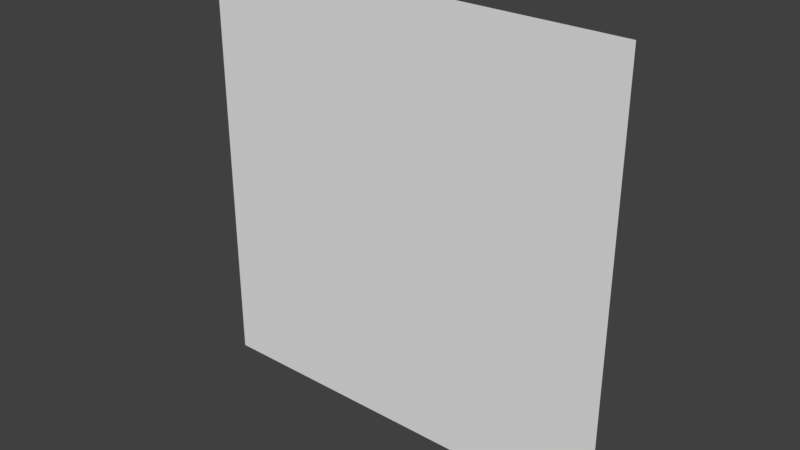 # Source: slime_character_body_fan.blend  (saved by Blender 2.78.0; exported with 4.5.12 LTS)
import bpy
from mathutils import Matrix  # noqa: F401  (used for matrix-valued properties, if any)

bpy.ops.wm.read_factory_settings(use_empty=True)
scene = bpy.context.scene
scene.name = 'Scene'

# ---- collections
col_collection_1 = bpy.data.collections.new('Collection 1'); scene.collection.children.link(col_collection_1)

# ---- materials (node trees are filled in below, after node groups)
mat_mat_slime_body = bpy.data.materials.new('mat_slime_body')
mat_mat_slime_body.alpha_threshold = 0.0
mat_mat_slime_body.use_transparent_shadow = False
mat_mat_slime_body.preview_render_type = 'FLAT'
mat_mat_slime_body.roughness = 0.5
mat_mat_slime_body.specular_intensity = 0.0
mat_mat_slime_eyes = bpy.data.materials.new('mat_slime_eyes')
mat_mat_slime_eyes.alpha_threshold = 0.0
mat_mat_slime_eyes.use_transparent_shadow = False
mat_mat_slime_eyes.preview_render_type = 'FLAT'
mat_mat_slime_eyes.roughness = 0.5
mat_mat_slime_eyes.specular_intensity = 0.0
mat_mat_slime_eyebrows = bpy.data.materials.new('mat_slime_eyebrows')
mat_mat_slime_eyebrows.alpha_threshold = 0.0
mat_mat_slime_eyebrows.use_transparent_shadow = False
mat_mat_slime_eyebrows.preview_render_type = 'FLAT'
mat_mat_slime_eyebrows.roughness = 0.5
mat_mat_slime_eyebrows.specular_intensity = 0.0
mat_mat_slime_pupils = bpy.data.materials.new('mat_slime_pupils')
mat_mat_slime_pupils.alpha_threshold = 0.0
mat_mat_slime_pupils.use_transparent_shadow = False
mat_mat_slime_pupils.preview_render_type = 'FLAT'
mat_mat_slime_pupils.roughness = 0.5
mat_mat_slime_pupils.specular_intensity = 0.0

# ---- material node trees

# ---- world
world_world = bpy.data.worlds.new('World'); scene.world = world_world
world_world.color = (0.05088, 0.05088, 0.05088)
world_world.use_sun_shadow = False
world_world.sun_shadow_jitter_overblur = 0.0
world_world.cycles.sampling_method = 'MANUAL'

# ---- meshes
me_plane_slime_body_round_003 = bpy.data.meshes.new('plane_slime_body_round.003')
me_plane_slime_body_round_003.from_pydata([(-0.08889, -0.08889, -0.1), (0.08889, -0.08889, -0.1), (-0.08889, -0.6222, -0.1), (0.08889, -0.6222, -0.1), (-0.6222, -0.08889, -0.1), (-0.6222, -0.6222, -0.1), (0.6222, -0.08889, -0.1), (0.6222, -0.6222, -0.1)], [], [(0, 1, 3, 2), (0, 2, 5, 4), (3, 1, 6, 7)])
me_plane_slime_body_round_003.polygons.foreach_set('material_index', [1, 1, 1])
_uv = me_plane_slime_body_round_003.uv_layers.new(name='UVMap')
_uv.uv.foreach_set('vector', [0.0, 0.0, 0.0625, 0.0, 0.0625, 0.125, 0.0, 0.125, 0.375, 0.875, 0.375, 0.75, 0.25, 0.75, 0.25, 0.875, 0.375, 0.75, 0.375, 0.875, 0.25, 0.875, 0.25, 0.75])
me_plane_slime_body_round_003.materials.append(mat_mat_slime_body)
me_plane_slime_body_round_003.materials.append(mat_mat_slime_eyes)
me_plane_slime_body_round_003.materials.append(mat_mat_slime_eyebrows)
me_plane_slime_body_round_003.materials.append(mat_mat_slime_pupils)
me_plane_slime_body_round_003.use_remesh_preserve_volume = False
me_plane_slime_body_round_003.use_remesh_preserve_attributes = False
me_plane_slime_body_round_003.use_mirror_vertex_groups = False
me_plane_slime_body_round_003.update()
me_plane_slime_body_round_002 = bpy.data.meshes.new('plane_slime_body_round.002')
me_plane_slime_body_round_002.from_pydata([(-0.08889, 0.1778, -0.1), (0.08889, 0.1778, -0.1), (-0.08889, -0.3556, -0.1), (0.08889, -0.3556, -0.1), (-0.6222, 0.1778, -0.1), (-0.6222, -0.3556, -0.1), (0.6222, 0.1778, -0.1), (0.6222, -0.3556, -0.1)], [], [(0, 1, 3, 2), (0, 2, 5, 4), (3, 1, 6, 7)])
me_plane_slime_body_round_002.polygons.foreach_set('material_index', [2, 2, 2])
_uv = me_plane_slime_body_round_002.uv_layers.new(name='UVMap')
_uv.uv.foreach_set('vector', [0.0, 0.0, 0.0625, 0.0, 0.0625, 0.125, 0.0, 0.125, 0.375, 1.0, 0.375, 0.875, 0.25, 0.875, 0.25, 1.0, 0.375, 0.875, 0.375, 1.0, 0.25, 1.0, 0.25, 0.875])
me_plane_slime_body_round_002.materials.append(mat_mat_slime_body)
me_plane_slime_body_round_002.materials.append(mat_mat_slime_eyes)
me_plane_slime_body_round_002.materials.append(mat_mat_slime_eyebrows)
me_plane_slime_body_round_002.materials.append(mat_mat_slime_pupils)
me_plane_slime_body_round_002.use_remesh_preserve_volume = False
me_plane_slime_body_round_002.use_remesh_preserve_attributes = False
me_plane_slime_body_round_002.use_mirror_vertex_groups = False
me_plane_slime_body_round_002.update()
me_plane_slime_body_round_001 = bpy.data.meshes.new('plane_slime_body_round.001')
me_plane_slime_body_round_001.from_pydata([(-0.08889, -0.1333, -0.2), (0.08889, -0.1333, -0.2), (-0.08889, -0.6222, -0.2), (0.08889, -0.6222, -0.2), (-0.5778, -0.1333, -0.2), (-0.5778, -0.6222, -0.2), (0.5778, -0.1333, -0.2), (0.5778, -0.6222, -0.2)], [], [(0, 1, 3, 2), (0, 2, 5, 4), (3, 1, 6, 7)])
me_plane_slime_body_round_001.polygons.foreach_set('material_index', [3, 3, 3])
_uv = me_plane_slime_body_round_001.uv_layers.new(name='UVMap')
_uv.uv.foreach_set('vector', [0.0, 0.0, 0.0625, 0.0, 0.0625, 0.125, 0.0, 0.125, 0.25, 0.75, 0.25, 0.625, 0.375, 0.625, 0.375, 0.75, 0.375, 0.625, 0.375, 0.75, 0.25, 0.75, 0.25, 0.625])
me_plane_slime_body_round_001.materials.append(mat_mat_slime_body)
me_plane_slime_body_round_001.materials.append(mat_mat_slime_eyes)
me_plane_slime_body_round_001.materials.append(mat_mat_slime_eyebrows)
me_plane_slime_body_round_001.materials.append(mat_mat_slime_pupils)
me_plane_slime_body_round_001.use_remesh_preserve_volume = False
me_plane_slime_body_round_001.use_remesh_preserve_attributes = False
me_plane_slime_body_round_001.use_mirror_vertex_groups = False
me_plane_slime_body_round_001.update()
me_plane_slime_body_round = bpy.data.meshes.new('plane_slime_body_round')
me_plane_slime_body_round.from_pydata([(-1.304, -1.196, 0.03045), (1.304, -1.196, 0.03045), (-1.304, 1.413, 0.03045), (1.304, 1.413, 0.03045), (-1.304, 0.1083, 0.03045), (0.0, -1.196, 0.03045), (1.304, 0.1083, 0.03045), (0.0, 1.413, 0.03045), (0.0, 0.1083, 0.03045), (-1.304, -0.544, 0.03045), (0.6522, -1.196, 0.03045), (1.304, 0.7605, 0.03045), (-0.6522, 1.413, 0.03045), (-1.304, 0.7605, 0.03045), (-0.6522, -1.196, 0.03045), (1.304, -0.544, 0.03045), (0.6522, 1.413, 0.03045), (0.0, 0.7605, 0.03045), (0.0, -0.544, 0.03045), (-0.6522, 0.1083, 0.03045), (0.6522, 0.1083, 0.03045), (0.6522, -0.544, 0.03045), (-0.6522, -0.544, 0.03045), (-0.6522, 0.7605, 0.03045), (0.6522, 0.7605, 0.03045), (-1.304, -0.8701, 0.03045), (0.9784, -1.196, 0.03045), (1.304, 1.087, 0.03045), (-0.9784, 1.413, 0.03045), (-1.304, 0.4344, 0.03045), (-0.3261, -1.196, 0.03045), (1.304, -0.2179, 0.03045), (0.3261, 1.413, 0.03045), (0.0, 1.087, 0.03045), (0.0, -0.2179, 0.03045), (-0.9784, 0.1083, 0.03045), (0.3261, 0.1083, 0.03045), (-1.304, -0.2179, 0.03045), (0.3261, -1.196, 0.03045), (1.304, 0.4344, 0.03045), (-0.3261, 1.413, 0.03045), (-1.304, 1.087, 0.03045), (-0.9784, -1.196, 0.03045), (1.304, -0.8701, 0.03045), (0.9784, 1.413, 0.03045), (0.0, 0.4344, 0.03045), (0.0, -0.8701, 0.03045), (-0.3261, 0.1083, 0.03045), (0.9784, 0.1083, 0.03045), (0.6522, -0.2179, 0.03045), (0.6522, -0.8701, 0.03045), (0.3261, -0.544, 0.03045), (0.9784, -0.544, 0.03045), (-0.6522, -0.2179, 0.03045), (-0.6522, -0.8701, 0.03045), (-0.9784, -0.544, 0.03045), (-0.3261, -0.544, 0.03045), (-0.6522, 1.087, 0.03045), (-0.6522, 0.4344, 0.03045), (-0.9784, 0.7605, 0.03045), (-0.3261, 0.7605, 0.03045), (0.6522, 1.087, 0.03045), (0.6522, 0.4344, 0.03045), (0.3261, 0.7605, 0.03045), (0.9784, 0.7605, 0.03045), (0.9784, 0.4344, 0.03045), (0.3261, 0.4344, 0.03045), (0.3261, 1.087, 0.03045), (-0.3261, 0.4344, 0.03045), (-0.9784, 0.4344, 0.03045), (-0.9784, 1.087, 0.03045), (-0.3261, -0.8701, 0.03045), (-0.9784, -0.8701, 0.03045), (-0.9784, -0.2179, 0.03045), (0.9784, -0.8701, 0.03045), (0.3261, -0.8701, 0.03045), (0.3261, -0.2179, 0.03045), (0.9784, -0.2179, 0.03045), (-0.3261, -0.2179, 0.03045), (-0.3261, 1.087, 0.03045), (0.9784, 1.087, 0.03045)], [], [(80, 44, 3, 27), (79, 40, 7, 33), (78, 47, 8, 34), (77, 48, 6, 31), (76, 36, 20, 49), (75, 51, 21, 50), (74, 52, 15, 43), (73, 35, 19, 53), (72, 55, 22, 54), (71, 56, 18, 46), (70, 28, 12, 57), (69, 59, 23, 58), (68, 60, 17, 45), (67, 32, 16, 61), (66, 63, 24, 62), (65, 64, 11, 39), (62, 24, 64, 65), (20, 62, 65, 48), (48, 65, 39, 6), (45, 17, 63, 66), (8, 45, 66, 36), (36, 66, 62, 20), (33, 7, 32, 67), (17, 33, 67, 63), (63, 67, 61, 24), (58, 23, 60, 68), (19, 58, 68, 47), (47, 68, 45, 8), (29, 13, 59, 69), (4, 29, 69, 35), (35, 69, 58, 19), (41, 2, 28, 70), (13, 41, 70, 59), (59, 70, 57, 23), (54, 22, 56, 71), (14, 54, 71, 30), (30, 71, 46, 5), (25, 9, 55, 72), (0, 25, 72, 42), (42, 72, 54, 14), (37, 4, 35, 73), (9, 37, 73, 55), (55, 73, 53, 22), (50, 21, 52, 74), (10, 50, 74, 26), (26, 74, 43, 1), (46, 18, 51, 75), (5, 46, 75, 38), (38, 75, 50, 10), (34, 8, 36, 76), (18, 34, 76, 51), (51, 76, 49, 21), (49, 20, 48, 77), (21, 49, 77, 52), (52, 77, 31, 15), (53, 19, 47, 78), (22, 53, 78, 56), (56, 78, 34, 18), (57, 12, 40, 79), (23, 57, 79, 60), (60, 79, 33, 17), (61, 16, 44, 80), (24, 61, 80, 64), (64, 80, 27, 11)])
_uv = me_plane_slime_body_round.uv_layers.new(name='UVMap')
_uv.uv.foreach_set('vector', [0.1253, 0.8749, 0.1254, 0.9999, 0.000445, 0.9999, 0.0004019, 0.875, 0.6251, 0.8748, 0.6251, 0.9997, 0.5002, 0.9997, 0.5001, 0.8748, 0.6249, 0.375, 0.6249, 0.5, 0.5, 0.5, 0.5, 0.3751, 0.1252, 0.3752, 0.1252, 0.5001, 0.0002724, 0.5002, 0.0002292, 0.3752, 0.375, 0.3751, 0.3751, 0.5, 0.2501, 0.5001, 0.2501, 0.3752, 0.3749, 0.1252, 0.375, 0.2502, 0.25, 0.2502, 0.25, 0.1253, 0.1251, 0.1253, 0.1251, 0.2503, 0.0001862, 0.2503, 0.0001431, 0.1254, 0.8748, 0.3749, 0.8748, 0.4999, 0.7499, 0.4999, 0.7498, 0.375, 0.8747, 0.1251, 0.8747, 0.25, 0.7498, 0.2501, 0.7497, 0.1251, 0.6248, 0.1252, 0.6248, 0.2501, 0.4999, 0.2501, 0.4999, 0.1252, 0.8749, 0.8747, 0.875, 0.9996, 0.75, 0.9996, 0.75, 0.8747, 0.8748, 0.6248, 0.8749, 0.7497, 0.75, 0.7498, 0.7499, 0.6248, 0.625, 0.6249, 0.625, 0.7498, 0.5001, 0.7499, 0.5, 0.6249, 0.3752, 0.8748, 0.3752, 0.9998, 0.2503, 0.9998, 0.2503, 0.8749, 0.3751, 0.625, 0.3752, 0.7499, 0.2502, 0.75, 0.2502, 0.625, 0.1252, 0.6251, 0.1253, 0.75, 0.0003587, 0.75, 0.0003155, 0.6251, 0.2502, 0.625, 0.2502, 0.75, 0.1253, 0.75, 0.1252, 0.6251, 0.2501, 0.5001, 0.2502, 0.625, 0.1252, 0.6251, 0.1252, 0.5001, 0.1252, 0.5001, 0.1252, 0.6251, 0.0003155, 0.6251, 0.0002724, 0.5002, 0.5, 0.6249, 0.5001, 0.7499, 0.3752, 0.7499, 0.3751, 0.625, 0.5, 0.5, 0.5, 0.6249, 0.3751, 0.625, 0.3751, 0.5, 0.3751, 0.5, 0.3751, 0.625, 0.2502, 0.625, 0.2501, 0.5001, 0.5001, 0.8748, 0.5002, 0.9997, 0.3752, 0.9998, 0.3752, 0.8748, 0.5001, 0.7499, 0.5001, 0.8748, 0.3752, 0.8748, 0.3752, 0.7499, 0.3752, 0.7499, 0.3752, 0.8748, 0.2503, 0.8749, 0.2502, 0.75, 0.7499, 0.6248, 0.75, 0.7498, 0.625, 0.7498, 0.625, 0.6249, 0.7499, 0.4999, 0.7499, 0.6248, 0.625, 0.6249, 0.6249, 0.5, 0.6249, 0.5, 0.625, 0.6249, 0.5, 0.6249, 0.5, 0.5, 0.9998, 0.6248, 0.9998, 0.7497, 0.8749, 0.7497, 0.8748, 0.6248, 0.9997, 0.4998, 0.9998, 0.6248, 0.8748, 0.6248, 0.8748, 0.4999, 0.8748, 0.4999, 0.8748, 0.6248, 0.7499, 0.6248, 0.7499, 0.4999, 0.9999, 0.8746, 0.9999, 0.9996, 0.875, 0.9996, 0.8749, 0.8747, 0.9998, 0.7497, 0.9999, 0.8746, 0.8749, 0.8747, 0.8749, 0.7497, 0.8749, 0.7497, 0.8749, 0.8747, 0.75, 0.8747, 0.75, 0.7498, 0.7497, 0.1251, 0.7498, 0.2501, 0.6248, 0.2501, 0.6248, 0.1252, 0.7497, 0.0001864, 0.7497, 0.1251, 0.6248, 0.1252, 0.6248, 0.0002295, 0.6248, 0.0002295, 0.6248, 0.1252, 0.4999, 0.1252, 0.4998, 0.0002726, 0.9996, 0.125, 0.9996, 0.25, 0.8747, 0.25, 0.8747, 0.1251, 0.9996, 9.99e-05, 0.9996, 0.125, 0.8747, 0.1251, 0.8746, 0.0001432, 0.8746, 0.0001432, 0.8747, 0.1251, 0.7497, 0.1251, 0.7497, 0.0001864, 0.9997, 0.3749, 0.9997, 0.4998, 0.8748, 0.4999, 0.8748, 0.3749, 0.9996, 0.25, 0.9997, 0.3749, 0.8748, 0.3749, 0.8747, 0.25, 0.8747, 0.25, 0.8748, 0.3749, 0.7498, 0.375, 0.7498, 0.2501, 0.25, 0.1253, 0.25, 0.2502, 0.1251, 0.2503, 0.1251, 0.1253, 0.25, 0.0003589, 0.25, 0.1253, 0.1251, 0.1253, 0.125, 0.000402, 0.125, 0.000402, 0.1251, 0.1253, 0.0001431, 0.1254, 9.99e-05, 0.0004452, 0.4999, 0.1252, 0.4999, 0.2501, 0.375, 0.2502, 0.3749, 0.1252, 0.4998, 0.0002726, 0.4999, 0.1252, 0.3749, 0.1252, 0.3749, 0.0003158, 0.3749, 0.0003158, 0.3749, 0.1252, 0.25, 0.1253, 0.25, 0.0003589, 0.5, 0.3751, 0.5, 0.5, 0.3751, 0.5, 0.375, 0.3751, 0.4999, 0.2501, 0.5, 0.3751, 0.375, 0.3751, 0.375, 0.2502, 0.375, 0.2502, 0.375, 0.3751, 0.2501, 0.3752, 0.25, 0.2502, 0.2501, 0.3752, 0.2501, 0.5001, 0.1252, 0.5001, 0.1252, 0.3752, 0.25, 0.2502, 0.2501, 0.3752, 0.1252, 0.3752, 0.1251, 0.2503, 0.1251, 0.2503, 0.1252, 0.3752, 0.0002292, 0.3752, 0.0001862, 0.2503, 0.7498, 0.375, 0.7499, 0.4999, 0.6249, 0.5, 0.6249, 0.375, 0.7498, 0.2501, 0.7498, 0.375, 0.6249, 0.375, 0.6248, 0.2501, 0.6248, 0.2501, 0.6249, 0.375, 0.5, 0.3751, 0.4999, 0.2501, 0.75, 0.8747, 0.75, 0.9996, 0.6251, 0.9997, 0.6251, 0.8748, 0.75, 0.7498, 0.75, 0.8747, 0.6251, 0.8748, 0.625, 0.7498, 0.625, 0.7498, 0.6251, 0.8748, 0.5001, 0.8748, 0.5001, 0.7499, 0.2503, 0.8749, 0.2503, 0.9998, 0.1254, 0.9999, 0.1253, 0.8749, 0.2502, 0.75, 0.2503, 0.8749, 0.1253, 0.8749, 0.1253, 0.75, 0.1253, 0.75, 0.1253, 0.8749, 0.0004019, 0.875, 0.0003587, 0.75])
me_plane_slime_body_round.materials.append(mat_mat_slime_body)
me_plane_slime_body_round.materials.append(mat_mat_slime_eyes)
me_plane_slime_body_round.materials.append(mat_mat_slime_eyebrows)
me_plane_slime_body_round.materials.append(mat_mat_slime_pupils)
me_plane_slime_body_round.use_remesh_preserve_volume = False
me_plane_slime_body_round.use_remesh_preserve_attributes = False
me_plane_slime_body_round.use_mirror_vertex_groups = False
me_plane_slime_body_round.update()
arm_armature_slime_body = bpy.data.armatures.new('armature_slime_body')  # bones are not reproduced

# ---- objects
ob_armature_slime_body = bpy.data.objects.new('Armature_slime_body', arm_armature_slime_body)
ob_slime_eyes = bpy.data.objects.new('slime_eyes', me_plane_slime_body_round_003)
ob_slime_eyebrows = bpy.data.objects.new('slime_eyebrows', me_plane_slime_body_round_002)
ob_slime_pupils = bpy.data.objects.new('slime_pupils', me_plane_slime_body_round_001)
ob_slime_body = bpy.data.objects.new('slime_body', me_plane_slime_body_round)

# ---- transforms, parenting, visibility, modifiers, constraints
ob_armature_slime_body.location = (0.0, 0.0, -8.0)
ob_armature_slime_body.lineart.crease_threshold = 0.0
ob_slime_eyes.parent = ob_armature_slime_body
ob_slime_eyes.matrix_parent_inverse = Matrix(((1.0, 0.0, 0.0, 0.0), (0.0, 1.0, 0.0, 0.0), (0.0, 0.0, 1.0, 8.0), (0.0, 0.0, 0.0, 1.0)))
ob_slime_eyes.location = (0.0, 0.0, 2.164)
ob_slime_eyes.rotation_euler = (1.571, 0.1148, 1.55e-08)
ob_slime_eyes.scale = (4.5, 4.5, 1.0)
ob_slime_eyes.lineart.crease_threshold = 0.0
_vg = ob_slime_eyes.vertex_groups.new(name='lv1')
for _i, _w in zip([5, 7], [0.0, 0.0]): _vg.add([_i], _w, 'REPLACE')
_vg = ob_slime_eyes.vertex_groups.new(name='lv3')
_vg = ob_slime_eyes.vertex_groups.new(name='lv2')
_vg.add([0, 1, 2, 3, 4, 5, 6, 7], 1.0, 'REPLACE')
_vg = ob_slime_eyes.vertex_groups.new(name='eyebrows_control')
_vg = ob_slime_eyes.vertex_groups.new(name='pupils_control')
_m = ob_slime_eyes.modifiers.new('Armature', 'ARMATURE')
_m.object = ob_armature_slime_body
ob_slime_eyebrows.parent = ob_armature_slime_body
ob_slime_eyebrows.matrix_parent_inverse = Matrix(((1.0, 0.0, 0.0, 0.0), (0.0, 1.0, 0.0, 0.0), (0.0, 0.0, 1.0, 8.0), (0.0, 0.0, 0.0, 1.0)))
ob_slime_eyebrows.location = (0.0, 0.0, 2.164)
ob_slime_eyebrows.rotation_euler = (1.571, 0.1148, 1.55e-08)
ob_slime_eyebrows.scale = (4.5, 4.5, 1.0)
ob_slime_eyebrows.lineart.crease_threshold = 0.0
_vg = ob_slime_eyebrows.vertex_groups.new(name='lv1')
_vg = ob_slime_eyebrows.vertex_groups.new(name='lv3')
_vg = ob_slime_eyebrows.vertex_groups.new(name='lv2')
_vg = ob_slime_eyebrows.vertex_groups.new(name='eyebrows_control')
_vg.add([0, 1, 2, 3, 4, 5, 6, 7], 1.0, 'REPLACE')
_vg = ob_slime_eyebrows.vertex_groups.new(name='pupils_control')
_m = ob_slime_eyebrows.modifiers.new('Armature', 'ARMATURE')
_m.object = ob_armature_slime_body
ob_slime_pupils.parent = ob_armature_slime_body
ob_slime_pupils.matrix_parent_inverse = Matrix(((1.0, 0.0, 0.0, 0.0), (0.0, 1.0, 0.0, 0.0), (0.0, 0.0, 1.0, 8.0), (0.0, 0.0, 0.0, 1.0)))
ob_slime_pupils.location = (0.0, 0.0, 2.164)
ob_slime_pupils.rotation_euler = (1.571, 0.1148, 1.55e-08)
ob_slime_pupils.scale = (4.5, 4.5, 1.0)
ob_slime_pupils.lineart.crease_threshold = 0.0
_vg = ob_slime_pupils.vertex_groups.new(name='lv1')
for _i, _w in zip([5, 7], [0.0, 0.0]): _vg.add([_i], _w, 'REPLACE')
_vg = ob_slime_pupils.vertex_groups.new(name='lv3')
_vg = ob_slime_pupils.vertex_groups.new(name='lv2')
_vg = ob_slime_pupils.vertex_groups.new(name='eyebrows_control')
_vg = ob_slime_pupils.vertex_groups.new(name='pupils_control')
_vg.add([0, 1, 2, 3, 4, 5, 6, 7], 1.0, 'REPLACE')
_m = ob_slime_pupils.modifiers.new('Armature', 'ARMATURE')
_m.object = ob_armature_slime_body
ob_slime_body.parent = ob_armature_slime_body
ob_slime_body.matrix_parent_inverse = Matrix(((1.0, 0.0, 0.0, 0.0), (0.0, 1.0, 0.0, 0.0), (0.0, 0.0, 1.0, 8.0), (0.0, 0.0, 0.0, 1.0)))
ob_slime_body.location = (0.0, 0.0, 0.0)
ob_slime_body.rotation_euler = (1.571, 0.0, 0.0)
ob_slime_body.scale = (4.5, 4.5, 1.0)
ob_slime_body.lineart.crease_threshold = 0.0
_vg = ob_slime_body.vertex_groups.new(name='lv1')
for _i, _w in zip([0, 1, 2, 3, 4, 5, 6, 7, 8, 9, 10, 11, 12, 13, 14, 15, 16, 17, 18, 19, 20, 21, 22, 23, 24, 25, 26, 27, 28, 29, 30, 31, 32, 33, 34, 35, 36, 37, 38, 39, 40, 41, 42, 43, 44, 45, 46, 47, 48, 49, 50, 51, 52, 53, 54, 55, 56, 57, 58, 59, 60, 61, 62, 63, 64, 65, 66, 67, 68, 69, 70, 71, 72, 73, 74, 75, 76, 77, 78, 79, 80], [0.6, 0.6001, 3.27e-09, 0.007111, 0.1, 0.6, 0.1, 0.0, 0.1217, 0.4, 0.6, 1.589e-12, 8.526e-10, 4.872e-09, 0.6, 0.3893, 1.502e-09, 0.0, 0.4, 0.1221, 0.1221, 0.4, 0.4, 1.429e-13, 1.029e-14, 0.4535, 0.6, 0.003343, 3.885e-11, 1.07e-05, 0.6, 0.1222, 0.0, 0.0, 0.1243, 0.1042, 0.1004, 0.1218, 0.6, 0.004305, 0.0, 0.0142, 0.6, 0.4999, 5.131e-06, 5.529e-06, 0.4818, 0.1221, 0.1, 0.1221, 0.4829, 0.4, 0.4, 0.1345, 0.4965, 0.4, 0.4, 0.00852, 8.104e-06, 3.089e-12, 6.927e-16, 0.008516, 8.122e-06, 6.525e-16, 5.446e-14, 0.000264, 6.249e-06, 0.00124, 6.269e-06, 9.624e-06, 0.01199, 0.491, 0.4861, 0.1221, 0.4999, 0.4646, 0.1222, 0.1221, 0.1226, 0.00124, 0.01201]): _vg.add([_i], _w, 'REPLACE')
_vg = ob_slime_body.vertex_groups.new(name='lv3')
for _i, _w in zip([0, 1, 2, 3, 4, 5, 6, 7, 8, 9, 10, 11, 12, 13, 14, 15, 16, 17, 18, 19, 20, 21, 22, 23, 24, 25, 26, 27, 28, 29, 30, 31, 32, 33, 34, 35, 36, 37, 38, 39, 40, 41, 42, 43, 44, 45, 46, 47, 48, 49, 50, 51, 52, 53, 54, 55, 56, 57, 58, 59, 60, 61, 62, 63, 64, 65, 66, 67, 68, 69, 70, 71, 72, 73, 74, 75, 76, 77, 78, 79, 80], [0.0, 0.0, 0.5, 0.5, 0.1221, 0.0, 0.1221, 0.5, 0.1222, 2.676e-13, 0.0, 0.3254, 0.5, 0.3251, 0.0, 1.325e-07, 0.5, 0.3251, 0.0, 0.1302, 0.1221, 7.532e-09, 7.398e-09, 0.3251, 0.3251, 0.0, 0.0, 0.5, 0.5, 0.125, 0.0, 1.109e-21, 0.5, 0.5, 2.583e-27, 0.1223, 0.1221, 3.942e-26, 0.0, 0.1221, 0.5, 0.5, 0.0, 9.24e-20, 0.5, 0.1293, 0.0, 0.1353, 0.1221, 2.926e-25, 1.393e-22, 2.141e-09, 1.178e-08, 3.865e-26, 3.45e-30, 3.471e-09, 2.14e-09, 0.5001, 0.1364, 0.3529, 0.3251, 0.5, 0.1368, 0.3251, 0.3251, 0.1253, 0.1397, 0.5, 0.1221, 0.1221, 0.5, 0.0, 5.462e-28, 2.716e-26, 4.45e-21, 0.0, 1.911e-26, 0.01787, 1.198e-26, 0.5, 0.5]): _vg.add([_i], _w, 'REPLACE')
_vg = ob_slime_body.vertex_groups.new(name='lv2')
for _i, _w in zip([0, 1, 2, 3, 4, 5, 6, 7, 8, 9, 10, 11, 12, 13, 14, 15, 16, 17, 18, 19, 20, 21, 22, 23, 24, 25, 26, 27, 28, 29, 30, 31, 32, 33, 34, 35, 36, 37, 38, 39, 40, 41, 42, 43, 44, 45, 46, 47, 48, 49, 50, 51, 52, 53, 54, 55, 56, 57, 58, 59, 60, 61, 62, 63, 64, 65, 66, 67, 68, 69, 70, 71, 72, 73, 74, 75, 76, 77, 78, 79, 80], [0.0, 0.0, 6.235e-14, 8.072e-12, 0.9, 0.0, 0.9, 8.686e-16, 0.7999, 0.3067, 0.0, 0.35, 4.47e-16, 0.2793, 0.0, 0.3351, 5.788e-17, 0.35, 0.35, 0.8, 0.8, 0.35, 0.35, 0.3494, 0.35, 0.1, 0.0, 0.1001, 3.923e-15, 0.3249, 0.0, 0.3464, 6.091e-17, 0.1151, 0.3596, 0.8, 0.8, 0.275, 0.0, 0.35, 2.832e-15, 0.1027, 0.0, 0.1043, 3.607e-18, 0.3504, 0.1012, 0.7998, 0.8, 0.35, 0.1, 0.35, 0.3251, 0.3893, 0.1002, 0.3301, 0.35, 0.1, 0.35, 0.3499, 0.35, 0.1137, 0.35, 0.35, 0.35, 0.35, 0.35, 0.1296, 0.35, 0.3251, 0.1, 0.1085, 0.1, 0.3624, 0.1001, 0.1, 0.35, 0.3439, 0.3752, 0.1, 0.1022]): _vg.add([_i], _w, 'REPLACE')
_vg = ob_slime_body.vertex_groups.new(name='eyebrows_control')
_vg = ob_slime_body.vertex_groups.new(name='pupils_control')
_m = ob_slime_body.modifiers.new('Armature', 'ARMATURE')
_m.object = ob_armature_slime_body

# ---- collection membership
col_collection_1.objects.link(ob_armature_slime_body)
col_collection_1.objects.link(ob_slime_eyes)
col_collection_1.objects.link(ob_slime_eyebrows)
col_collection_1.objects.link(ob_slime_pupils)
col_collection_1.objects.link(ob_slime_body)

# ---- scene / render settings (as saved in the file)
scene.frame_start = 1; scene.frame_end = 250; scene.frame_set(0)
scene.render.engine = 'BLENDER_EEVEE_NEXT'
scene.render.resolution_percentage = 50
scene.render.dither_intensity = 0.0
scene.render.use_bake_selected_to_active = True
scene.cycles.use_denoising = False
scene.cycles.samples = 128
scene.cycles.sampling_pattern = 'TABULATED_SOBOL'
scene.cycles.light_sampling_threshold = 0.0
scene.cycles.use_adaptive_sampling = False
scene.cycles.use_light_tree = False
scene.cycles.blur_glossy = 0.0
scene.cycles.sample_clamp_indirect = 0.0
scene.view_settings.view_transform = 'Standard'
bpy.context.view_layer.update()

# ---- added for rendering (the .blend has no active camera and no usable light): camera, sun
cam_auto = bpy.data.cameras.new('AutoCamera')
cam_auto.lens = 50.0
cam_auto.sensor_width = 36.0
cam_auto.clip_end = 1000.0
ob_auto_camera = bpy.data.objects.new('AutoCamera', cam_auto)
scene.collection.objects.link(ob_auto_camera)
ob_auto_camera.location = (15.3632, -18.3511, 12.7777)
ob_auto_camera.rotation_euler = (1.09748, -7.21219e-08, 0.694738)
scene.camera = ob_auto_camera
light_auto_sun = bpy.data.lights.new('AutoSun', 'SUN')
light_auto_sun.energy = 3.0
light_auto_sun.angle = 0.0523599
ob_auto_sun = bpy.data.objects.new('AutoSun', light_auto_sun)
scene.collection.objects.link(ob_auto_sun)
ob_auto_sun.rotation_euler = (0.872665, 0.174533, 0.523599)
bpy.context.view_layer.update()
